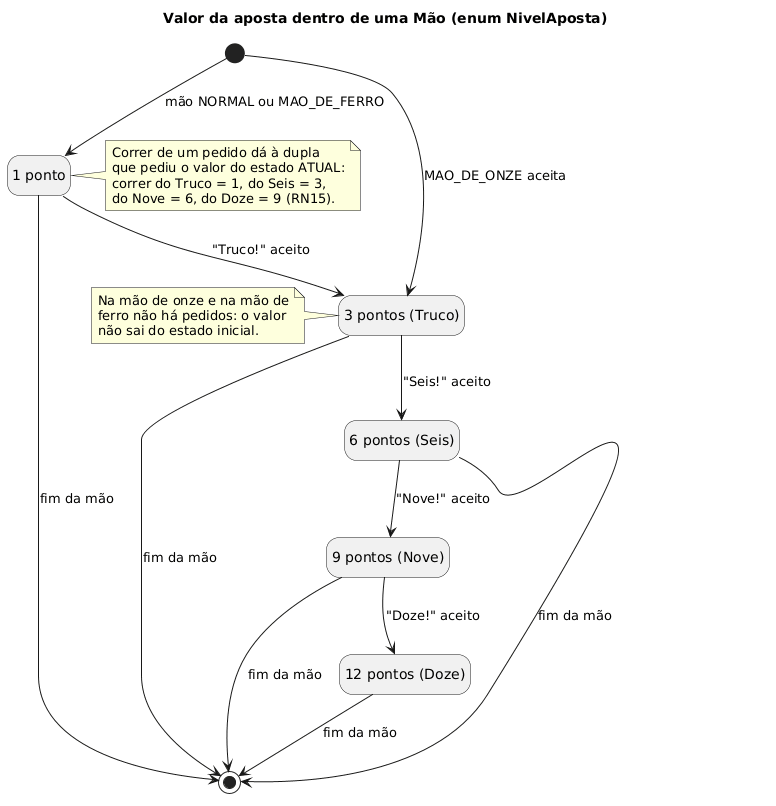

The diagram above was rendered by PlantUML. Its source (embedded in the PNG):
@startuml
title Valor da aposta dentro de uma Mão (enum NivelAposta)
hide empty description

state "1 ponto" as UM
state "3 pontos (Truco)" as TRUCO
state "6 pontos (Seis)" as SEIS
state "9 pontos (Nove)" as NOVE
state "12 pontos (Doze)" as DOZE

[*] --> UM : mão NORMAL ou MAO_DE_FERRO
[*] --> TRUCO : MAO_DE_ONZE aceita

UM --> TRUCO : "Truco!" aceito
TRUCO --> SEIS : "Seis!" aceito
SEIS --> NOVE : "Nove!" aceito
NOVE --> DOZE : "Doze!" aceito

UM --> [*] : fim da mão
TRUCO --> [*] : fim da mão
SEIS --> [*] : fim da mão
NOVE --> [*] : fim da mão
DOZE --> [*] : fim da mão

note right of UM
  Correr de um pedido dá à dupla
  que pediu o valor do estado ATUAL:
  correr do Truco = 1, do Seis = 3,
  do Nove = 6, do Doze = 9 (RN15).
end note

note left of TRUCO
  Na mão de onze e na mão de
  ferro não há pedidos: o valor
  não sai do estado inicial.
end note
@enduml